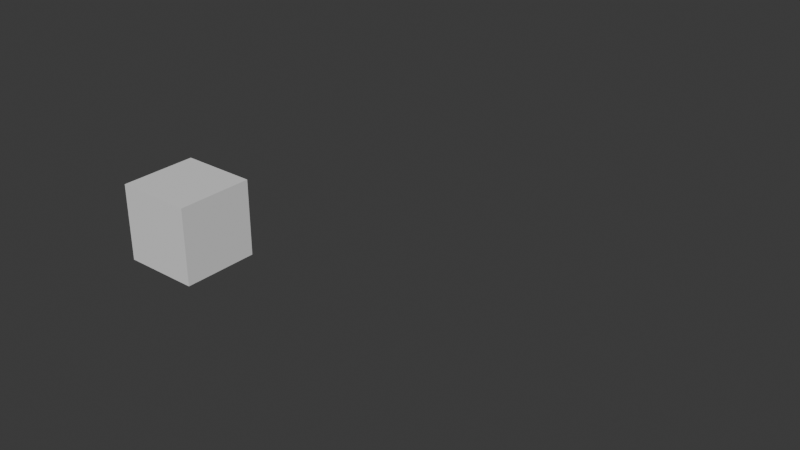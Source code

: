 # Source: test.blend  (saved by Blender 4.3.34; exported with 4.5.12 LTS)
import bpy
from mathutils import Matrix  # noqa: F401  (used for matrix-valued properties, if any)

bpy.ops.wm.read_factory_settings(use_empty=True)
scene = bpy.context.scene
scene.name = 'Scene'

# ---- collections
col_collection = bpy.data.collections.new('Collection'); scene.collection.children.link(col_collection)

# ---- materials (node trees are filled in below, after node groups)
mat_material = bpy.data.materials.new('Material')
mat_material.alpha_threshold = 0.0
mat_material.roughness = 0.5
mat_material.line_color = (0.0, 0.0, 0.0, 1.0)

# ---- material node trees
mat_material.use_nodes = True; mat_material.node_tree.nodes.clear()
_N = mat_material.node_tree.nodes; _L = mat_material.node_tree.links
n0 = _N.new('ShaderNodeOutputMaterial'); n0.name = 'Material Output'; n0.location = (300, 300)
n1 = _N.new('ShaderNodeBsdfPrincipled'); n1.name = 'Principled BSDF'; n1.location = (10, 300)
n1.inputs[3].default_value = 1.45
_L.new(n1.outputs[0], n0.inputs[0])
n0.is_active_output = True

# ---- world
world_world = bpy.data.worlds.new('World'); scene.world = world_world
world_world.use_nodes = True; world_world.node_tree.nodes.clear()
_N = world_world.node_tree.nodes; _L = world_world.node_tree.links
n0 = _N.new('ShaderNodeOutputWorld'); n0.name = 'World Output'; n0.location = (300, 300)
n1 = _N.new('ShaderNodeBackground'); n1.name = 'Background'; n1.location = (10, 300)
n1.inputs[0].default_value = (0.05088, 0.05088, 0.05088, 1.0)
_L.new(n1.outputs[0], n0.inputs[0])
n0.is_active_output = True
world_world.color = (0.05088, 0.05088, 0.05088)
world_world.sun_shadow_jitter_overblur = 0.0

# ---- meshes
me_cube = bpy.data.meshes.new('Cube')
me_cube.from_pydata([(0.5, 0.5, 0.5), (0.5, 0.5, -0.5), (0.5, -0.5, 0.5), (0.5, -0.5, -0.5), (-0.5, 0.5, 0.5), (-0.5, 0.5, -0.5), (-0.5, -0.5, 0.5), (-0.5, -0.5, -0.5)], [], [(0, 4, 6, 2), (3, 2, 6, 7), (7, 6, 4, 5), (5, 1, 3, 7), (1, 0, 2, 3), (5, 4, 0, 1)])
_uv = me_cube.uv_layers.new(name='UVMap')
_uv.uv.foreach_set('vector', [0.625, 0.5, 0.875, 0.5, 0.875, 0.75, 0.625, 0.75, 0.375, 0.75, 0.625, 0.75, 0.625, 1.0, 0.375, 1.0, 0.375, 0.0, 0.625, 0.0, 0.625, 0.25, 0.375, 0.25, 0.125, 0.5, 0.375, 0.5, 0.375, 0.75, 0.125, 0.75, 0.375, 0.5, 0.625, 0.5, 0.625, 0.75, 0.375, 0.75, 0.375, 0.25, 0.625, 0.25, 0.625, 0.5, 0.375, 0.5])
me_cube.materials.append(mat_material)
me_cube.use_mirror_vertex_groups = False
me_cube.update()
me_circle = bpy.data.meshes.new('Circle')
me_circle.from_pydata([(0.0, 1.0, 0.0), (-0.09755, 0.4904, 2.649e-09), (-0.1913, 0.4619, 2.649e-09), (-0.2778, 0.4157, 2.649e-09), (-0.3536, 0.3536, 2.649e-09), (-0.4157, 0.2778, 2.649e-09), (-0.4619, 0.1913, 2.649e-09), (-0.4904, 0.09755, 2.649e-09), (-1.0, 0.0, 0.0), (-0.4904, -0.09755, 2.649e-09), (-0.4619, -0.1913, 2.649e-09), (-0.4157, -0.2778, 2.649e-09), (-0.3536, -0.3536, 2.649e-09), (-0.2778, -0.4157, 2.649e-09), (-0.1913, -0.4619, 2.649e-09), (-0.09755, -0.4904, 2.649e-09), (0.0, -1.0, 0.0), (0.09755, -0.4904, 2.649e-09), (0.1913, -0.4619, 2.649e-09), (0.2778, -0.4157, 2.649e-09), (0.3536, -0.3536, 2.649e-09), (0.4157, -0.2778, 2.649e-09), (0.4619, -0.1913, 2.649e-09), (0.4904, -0.09755, 2.649e-09), (1.0, 0.0, 0.0), (0.4904, 0.09755, 2.649e-09), (0.4619, 0.1913, 2.649e-09), (0.4157, 0.2778, 2.649e-09), (0.3536, 0.3536, 2.649e-09), (0.2778, 0.4157, 2.649e-09), (0.1913, 0.4619, 2.649e-09), (0.09755, 0.4904, 2.649e-09), (-2.152e-09, 0.5, 2.649e-09), (-9.517e-09, 0.4904, 0.09755), (-1.66e-08, 0.4619, 0.1913), (-2.312e-08, 0.4157, 0.2778), (-2.884e-08, 0.3536, 0.3536), (-3.354e-08, 0.2778, 0.4157), (-3.703e-08, 0.1913, 0.4619), (-3.918e-08, 0.09755, 0.4904), (-7.55e-08, 0.0, 1.0), (-3.918e-08, -0.09755, 0.4904), (-3.703e-08, -0.1913, 0.4619), (-3.354e-08, -0.2778, 0.4157), (-2.884e-08, -0.3536, 0.3536), (-2.312e-08, -0.4157, 0.2778), (-1.66e-08, -0.4619, 0.1913), (-9.517e-09, -0.4904, 0.09755), (-2.152e-09, -0.5, 2.649e-09), (5.212e-09, -0.4904, -0.09755), (1.229e-08, -0.4619, -0.1913), (1.882e-08, -0.4157, -0.2778), (2.454e-08, -0.3536, -0.3536), (2.923e-08, -0.2778, -0.4157), (3.272e-08, -0.1913, -0.4619), (3.487e-08, -0.09755, -0.4904), (7.55e-08, 0.0, -1.0), (3.487e-08, 0.09755, -0.4904), (3.272e-08, 0.1913, -0.4619), (2.923e-08, 0.2778, -0.4157), (2.454e-08, 0.3536, -0.3536), (1.882e-08, 0.4157, -0.2778), (1.229e-08, 0.4619, -0.1913), (5.212e-09, 0.4904, -0.09755), (-2.152e-09, -2.186e-08, 0.5), (-0.09755, -2.144e-08, 0.4904), (-0.1913, -2.019e-08, 0.4619), (-0.2778, -1.817e-08, 0.4157), (-0.3536, -1.545e-08, 0.3536), (-0.4157, -1.214e-08, 0.2778), (-0.4619, -8.364e-09, 0.1913), (-0.4904, -4.264e-09, 0.09755), (-0.5, 0.0, 2.649e-09), (-0.4904, 4.264e-09, -0.09755), (-0.4619, 8.364e-09, -0.1913), (-0.4157, 1.214e-08, -0.2778), (-0.3536, 1.545e-08, -0.3536), (-0.2778, 1.817e-08, -0.4157), (-0.1913, 2.019e-08, -0.4619), (-0.09755, 2.144e-08, -0.4904), (-2.152e-09, 2.186e-08, -0.5), (0.09755, 2.144e-08, -0.4904), (0.1913, 2.019e-08, -0.4619), (0.2778, 1.817e-08, -0.4157), (0.3536, 1.545e-08, -0.3536), (0.4157, 1.214e-08, -0.2778), (0.4619, 8.364e-09, -0.1913), (0.4904, 4.264e-09, -0.09755), (0.5, 0.0, 2.649e-09), (0.4904, -4.264e-09, 0.09755), (0.4619, -8.364e-09, 0.1913), (0.4157, -1.214e-08, 0.2778), (0.3536, -1.545e-08, 0.3536), (0.2778, -1.817e-08, 0.4157), (0.1913, -2.019e-08, 0.4619), (0.09755, -2.144e-08, 0.4904)], [(1, 0), (2, 1), (3, 2), (4, 3), (5, 4), (6, 5), (7, 6), (8, 7), (9, 8), (10, 9), (11, 10), (12, 11), (13, 12), (14, 13), (15, 14), (16, 15), (17, 16), (18, 17), (19, 18), (20, 19), (21, 20), (22, 21), (23, 22), (24, 23), (25, 24), (26, 25), (27, 26), (28, 27), (29, 28), (30, 29), (31, 30), (0, 31), (33, 32), (34, 33), (35, 34), (36, 35), (37, 36), (38, 37), (39, 38), (40, 39), (41, 40), (42, 41), (43, 42), (44, 43), (45, 44), (46, 45), (47, 46), (48, 47), (49, 48), (50, 49), (51, 50), (52, 51), (53, 52), (54, 53), (55, 54), (56, 55), (57, 56), (58, 57), (59, 58), (60, 59), (61, 60), (62, 61), (63, 62), (32, 63), (65, 64), (66, 65), (67, 66), (68, 67), (69, 68), (70, 69), (71, 70), (72, 71), (73, 72), (74, 73), (75, 74), (76, 75), (77, 76), (78, 77), (79, 78), (80, 79), (81, 80), (82, 81), (83, 82), (84, 83), (85, 84), (86, 85), (87, 86), (88, 87), (89, 88), (90, 89), (91, 90), (92, 91), (93, 92), (94, 93), (95, 94), (64, 95)], [])
me_circle.update()

# ---- curves / text
cu_nurbspath = bpy.data.curves.new('NurbsPath', 'CURVE')
cu_nurbspath.dimensions = '3D'
_sp = cu_nurbspath.splines.new('NURBS'); _sp.points.add(1)
_sp.points.foreach_set('co', [0.0, 0.0, 0.0, 1.0, 1.0, 0.0, 0.0, 1.0])
_sp.order_u = 2
_sp.order_v = 0
_sp.use_endpoint_u = True
cu_nurbspath.use_path = True
cu_nurbspath.fill_mode = 'FULL'

# ---- objects
ob_cube = bpy.data.objects.new('Cube', me_cube)
ob_circle = bpy.data.objects.new('Circle', me_circle)
ob_nurbspath = bpy.data.objects.new('NurbsPath', cu_nurbspath)

# ---- transforms, parenting, visibility, modifiers, constraints
ob_cube.location = (0.0, 0.0, 0.0)
ob_cube.lock_rotations_4d = False
ob_cube.empty_display_type = 'ARROWS'
ob_cube.lineart.crease_threshold = 0.0
ob_circle.location = (0.0, 3.0, 0.0)
ob_nurbspath.location = (3.0, 0.0, 0.0)

# ---- collection membership
col_collection.objects.link(ob_cube)
col_collection.objects.link(ob_circle)
col_collection.objects.link(ob_nurbspath)

# ---- scene / render settings (as saved in the file)
scene.frame_start = 1; scene.frame_end = 250; scene.frame_set(199)
scene.render.engine = 'BLENDER_EEVEE_NEXT'
bpy.context.view_layer.update()

# ---- added for rendering (the .blend has no active camera and no usable light): camera, sun
cam_auto = bpy.data.cameras.new('AutoCamera')
cam_auto.lens = 50.0
cam_auto.sensor_width = 36.0
cam_auto.clip_end = 1000.0
ob_auto_camera = bpy.data.objects.new('AutoCamera', cam_auto)
scene.collection.objects.link(ob_auto_camera)
ob_auto_camera.location = (9.4594, -7.45128, 5.96752)
ob_auto_camera.rotation_euler = (1.09748, -7.21219e-08, 0.694738)
scene.camera = ob_auto_camera
light_auto_sun = bpy.data.lights.new('AutoSun', 'SUN')
light_auto_sun.energy = 3.0
light_auto_sun.angle = 0.0523599
ob_auto_sun = bpy.data.objects.new('AutoSun', light_auto_sun)
scene.collection.objects.link(ob_auto_sun)
ob_auto_sun.rotation_euler = (0.872665, 0.174533, 0.523599)
bpy.context.view_layer.update()
